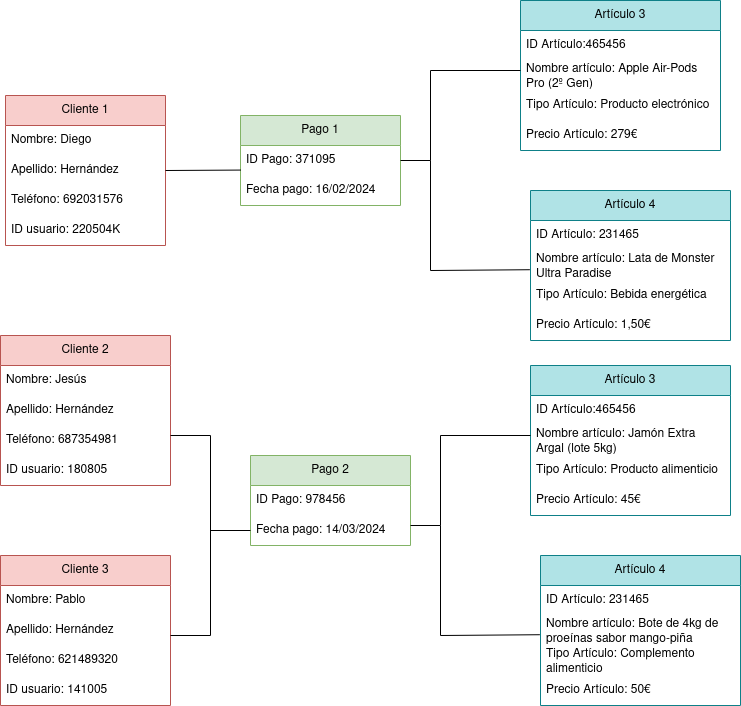

The diagram above was exported from draw.io. Its source (the exported page's mxGraphModel, read from the mxfile embedded in the PNG):
<mxGraphModel dx="1247" dy="667" grid="1" gridSize="10" guides="1" tooltips="1" connect="1" arrows="1" fold="1" page="1" pageScale="1" pageWidth="827" pageHeight="1169" math="0" shadow="0">
  <root>
    <mxCell id="0" />
    <mxCell id="1" parent="0" />
    <mxCell id="hWXpu2DrEECb9KUz23bU-1" value="Cliente 1" style="swimlane;fontStyle=0;childLayout=stackLayout;horizontal=1;startSize=30;horizontalStack=0;resizeParent=1;resizeParentMax=0;resizeLast=0;collapsible=1;marginBottom=0;whiteSpace=wrap;html=1;fillColor=#f8cecc;strokeColor=#b85450;" parent="1" vertex="1">
      <mxGeometry x="75" y="260" width="160" height="150" as="geometry" />
    </mxCell>
    <mxCell id="hWXpu2DrEECb9KUz23bU-2" value="Nombre: Diego" style="text;strokeColor=none;fillColor=none;align=left;verticalAlign=middle;spacingLeft=4;spacingRight=4;overflow=hidden;points=[[0,0.5],[1,0.5]];portConstraint=eastwest;rotatable=0;whiteSpace=wrap;html=1;" parent="hWXpu2DrEECb9KUz23bU-1" vertex="1">
      <mxGeometry y="30" width="160" height="30" as="geometry" />
    </mxCell>
    <mxCell id="hWXpu2DrEECb9KUz23bU-3" value="Apellido: Hernández" style="text;strokeColor=none;fillColor=none;align=left;verticalAlign=middle;spacingLeft=4;spacingRight=4;overflow=hidden;points=[[0,0.5],[1,0.5]];portConstraint=eastwest;rotatable=0;whiteSpace=wrap;html=1;" parent="hWXpu2DrEECb9KUz23bU-1" vertex="1">
      <mxGeometry y="60" width="160" height="30" as="geometry" />
    </mxCell>
    <mxCell id="hWXpu2DrEECb9KUz23bU-33" value="Teléfono: 692031576" style="text;strokeColor=none;fillColor=none;align=left;verticalAlign=middle;spacingLeft=4;spacingRight=4;overflow=hidden;points=[[0,0.5],[1,0.5]];portConstraint=eastwest;rotatable=0;whiteSpace=wrap;html=1;" parent="hWXpu2DrEECb9KUz23bU-1" vertex="1">
      <mxGeometry y="90" width="160" height="30" as="geometry" />
    </mxCell>
    <mxCell id="hWXpu2DrEECb9KUz23bU-34" value="ID usuario: 220504K" style="text;strokeColor=none;fillColor=none;align=left;verticalAlign=middle;spacingLeft=4;spacingRight=4;overflow=hidden;points=[[0,0.5],[1,0.5]];portConstraint=eastwest;rotatable=0;whiteSpace=wrap;html=1;" parent="hWXpu2DrEECb9KUz23bU-1" vertex="1">
      <mxGeometry y="120" width="160" height="30" as="geometry" />
    </mxCell>
    <mxCell id="hWXpu2DrEECb9KUz23bU-21" value="Artículo 4" style="swimlane;fontStyle=0;childLayout=stackLayout;horizontal=1;startSize=30;horizontalStack=0;resizeParent=1;resizeParentMax=0;resizeLast=0;collapsible=1;marginBottom=0;whiteSpace=wrap;html=1;fillColor=#b0e3e6;strokeColor=#0e8088;" parent="1" vertex="1">
      <mxGeometry x="610" y="720" width="200" height="150" as="geometry" />
    </mxCell>
    <mxCell id="NvAWlKxdOPRulbcYiUfA-1" value="ID Artículo: 231465" style="text;strokeColor=none;fillColor=none;align=left;verticalAlign=middle;spacingLeft=4;spacingRight=4;overflow=hidden;points=[[0,0.5],[1,0.5]];portConstraint=eastwest;rotatable=0;whiteSpace=wrap;html=1;" vertex="1" parent="hWXpu2DrEECb9KUz23bU-21">
      <mxGeometry y="30" width="200" height="30" as="geometry" />
    </mxCell>
    <mxCell id="hWXpu2DrEECb9KUz23bU-22" value="Nombre artículo: Bote de 4kg de proeínas sabor mango-piña" style="text;strokeColor=none;fillColor=none;align=left;verticalAlign=middle;spacingLeft=4;spacingRight=4;overflow=hidden;points=[[0,0.5],[1,0.5]];portConstraint=eastwest;rotatable=0;whiteSpace=wrap;html=1;" parent="hWXpu2DrEECb9KUz23bU-21" vertex="1">
      <mxGeometry y="60" width="200" height="30" as="geometry" />
    </mxCell>
    <mxCell id="NvAWlKxdOPRulbcYiUfA-2" value="Tipo Artículo: Complemento alimenticio" style="text;strokeColor=none;fillColor=none;align=left;verticalAlign=middle;spacingLeft=4;spacingRight=4;overflow=hidden;points=[[0,0.5],[1,0.5]];portConstraint=eastwest;rotatable=0;whiteSpace=wrap;html=1;" vertex="1" parent="hWXpu2DrEECb9KUz23bU-21">
      <mxGeometry y="90" width="200" height="30" as="geometry" />
    </mxCell>
    <mxCell id="hWXpu2DrEECb9KUz23bU-23" value="Precio Artículo: 50€" style="text;strokeColor=none;fillColor=none;align=left;verticalAlign=middle;spacingLeft=4;spacingRight=4;overflow=hidden;points=[[0,0.5],[1,0.5]];portConstraint=eastwest;rotatable=0;whiteSpace=wrap;html=1;" parent="hWXpu2DrEECb9KUz23bU-21" vertex="1">
      <mxGeometry y="120" width="200" height="30" as="geometry" />
    </mxCell>
    <mxCell id="hWXpu2DrEECb9KUz23bU-35" value="Cliente 2" style="swimlane;fontStyle=0;childLayout=stackLayout;horizontal=1;startSize=30;horizontalStack=0;resizeParent=1;resizeParentMax=0;resizeLast=0;collapsible=1;marginBottom=0;whiteSpace=wrap;html=1;fillColor=#f8cecc;strokeColor=#b85450;" parent="1" vertex="1">
      <mxGeometry x="70" y="500" width="170" height="150" as="geometry" />
    </mxCell>
    <mxCell id="hWXpu2DrEECb9KUz23bU-36" value="Nombre: Jesús" style="text;strokeColor=none;fillColor=none;align=left;verticalAlign=middle;spacingLeft=4;spacingRight=4;overflow=hidden;points=[[0,0.5],[1,0.5]];portConstraint=eastwest;rotatable=0;whiteSpace=wrap;html=1;" parent="hWXpu2DrEECb9KUz23bU-35" vertex="1">
      <mxGeometry y="30" width="170" height="30" as="geometry" />
    </mxCell>
    <mxCell id="hWXpu2DrEECb9KUz23bU-37" value="Apellido: Hernández" style="text;strokeColor=none;fillColor=none;align=left;verticalAlign=middle;spacingLeft=4;spacingRight=4;overflow=hidden;points=[[0,0.5],[1,0.5]];portConstraint=eastwest;rotatable=0;whiteSpace=wrap;html=1;" parent="hWXpu2DrEECb9KUz23bU-35" vertex="1">
      <mxGeometry y="60" width="170" height="30" as="geometry" />
    </mxCell>
    <mxCell id="hWXpu2DrEECb9KUz23bU-39" value="Teléfono: 687354981" style="text;strokeColor=none;fillColor=none;align=left;verticalAlign=middle;spacingLeft=4;spacingRight=4;overflow=hidden;points=[[0,0.5],[1,0.5]];portConstraint=eastwest;rotatable=0;whiteSpace=wrap;html=1;" parent="hWXpu2DrEECb9KUz23bU-35" vertex="1">
      <mxGeometry y="90" width="170" height="30" as="geometry" />
    </mxCell>
    <mxCell id="hWXpu2DrEECb9KUz23bU-40" value="ID usuario: 180805" style="text;strokeColor=none;fillColor=none;align=left;verticalAlign=middle;spacingLeft=4;spacingRight=4;overflow=hidden;points=[[0,0.5],[1,0.5]];portConstraint=eastwest;rotatable=0;whiteSpace=wrap;html=1;" parent="hWXpu2DrEECb9KUz23bU-35" vertex="1">
      <mxGeometry y="120" width="170" height="30" as="geometry" />
    </mxCell>
    <mxCell id="hWXpu2DrEECb9KUz23bU-41" value="Cliente 3" style="swimlane;fontStyle=0;childLayout=stackLayout;horizontal=1;startSize=30;horizontalStack=0;resizeParent=1;resizeParentMax=0;resizeLast=0;collapsible=1;marginBottom=0;whiteSpace=wrap;html=1;fillColor=#f8cecc;strokeColor=#b85450;" parent="1" vertex="1">
      <mxGeometry x="70" y="720" width="170" height="150" as="geometry" />
    </mxCell>
    <mxCell id="hWXpu2DrEECb9KUz23bU-42" value="Nombre: Pablo" style="text;strokeColor=none;fillColor=none;align=left;verticalAlign=middle;spacingLeft=4;spacingRight=4;overflow=hidden;points=[[0,0.5],[1,0.5]];portConstraint=eastwest;rotatable=0;whiteSpace=wrap;html=1;" parent="hWXpu2DrEECb9KUz23bU-41" vertex="1">
      <mxGeometry y="30" width="170" height="30" as="geometry" />
    </mxCell>
    <mxCell id="hWXpu2DrEECb9KUz23bU-43" value="Apellido: Hernández" style="text;strokeColor=none;fillColor=none;align=left;verticalAlign=middle;spacingLeft=4;spacingRight=4;overflow=hidden;points=[[0,0.5],[1,0.5]];portConstraint=eastwest;rotatable=0;whiteSpace=wrap;html=1;" parent="hWXpu2DrEECb9KUz23bU-41" vertex="1">
      <mxGeometry y="60" width="170" height="30" as="geometry" />
    </mxCell>
    <mxCell id="hWXpu2DrEECb9KUz23bU-45" value="Teléfono: 621489320" style="text;strokeColor=none;fillColor=none;align=left;verticalAlign=middle;spacingLeft=4;spacingRight=4;overflow=hidden;points=[[0,0.5],[1,0.5]];portConstraint=eastwest;rotatable=0;whiteSpace=wrap;html=1;" parent="hWXpu2DrEECb9KUz23bU-41" vertex="1">
      <mxGeometry y="90" width="170" height="30" as="geometry" />
    </mxCell>
    <mxCell id="hWXpu2DrEECb9KUz23bU-46" value="ID usuario: 141005" style="text;strokeColor=none;fillColor=none;align=left;verticalAlign=middle;spacingLeft=4;spacingRight=4;overflow=hidden;points=[[0,0.5],[1,0.5]];portConstraint=eastwest;rotatable=0;whiteSpace=wrap;html=1;" parent="hWXpu2DrEECb9KUz23bU-41" vertex="1">
      <mxGeometry y="120" width="170" height="30" as="geometry" />
    </mxCell>
    <mxCell id="hWXpu2DrEECb9KUz23bU-47" value="Pago 2" style="swimlane;fontStyle=0;childLayout=stackLayout;horizontal=1;startSize=30;horizontalStack=0;resizeParent=1;resizeParentMax=0;resizeLast=0;collapsible=1;marginBottom=0;whiteSpace=wrap;html=1;fillColor=#d5e8d4;strokeColor=#82b366;" parent="1" vertex="1">
      <mxGeometry x="320" y="620" width="160" height="90" as="geometry" />
    </mxCell>
    <mxCell id="hWXpu2DrEECb9KUz23bU-48" value="ID Pago: 978456" style="text;strokeColor=none;fillColor=none;align=left;verticalAlign=middle;spacingLeft=4;spacingRight=4;overflow=hidden;points=[[0,0.5],[1,0.5]];portConstraint=eastwest;rotatable=0;whiteSpace=wrap;html=1;" parent="hWXpu2DrEECb9KUz23bU-47" vertex="1">
      <mxGeometry y="30" width="160" height="30" as="geometry" />
    </mxCell>
    <mxCell id="hWXpu2DrEECb9KUz23bU-49" value="Fecha pago: 14/03/2024" style="text;strokeColor=none;fillColor=none;align=left;verticalAlign=middle;spacingLeft=4;spacingRight=4;overflow=hidden;points=[[0,0.5],[1,0.5]];portConstraint=eastwest;rotatable=0;whiteSpace=wrap;html=1;" parent="hWXpu2DrEECb9KUz23bU-47" vertex="1">
      <mxGeometry y="60" width="160" height="30" as="geometry" />
    </mxCell>
    <mxCell id="hWXpu2DrEECb9KUz23bU-53" value="Pago 1" style="swimlane;fontStyle=0;childLayout=stackLayout;horizontal=1;startSize=30;horizontalStack=0;resizeParent=1;resizeParentMax=0;resizeLast=0;collapsible=1;marginBottom=0;whiteSpace=wrap;html=1;fillColor=#d5e8d4;strokeColor=#82b366;" parent="1" vertex="1">
      <mxGeometry x="310" y="280" width="160" height="90" as="geometry" />
    </mxCell>
    <mxCell id="hWXpu2DrEECb9KUz23bU-54" value="ID Pago: 371095" style="text;strokeColor=none;fillColor=none;align=left;verticalAlign=middle;spacingLeft=4;spacingRight=4;overflow=hidden;points=[[0,0.5],[1,0.5]];portConstraint=eastwest;rotatable=0;whiteSpace=wrap;html=1;" parent="hWXpu2DrEECb9KUz23bU-53" vertex="1">
      <mxGeometry y="30" width="160" height="30" as="geometry" />
    </mxCell>
    <mxCell id="hWXpu2DrEECb9KUz23bU-55" value="Fecha pago: 16/02/2024" style="text;strokeColor=none;fillColor=none;align=left;verticalAlign=middle;spacingLeft=4;spacingRight=4;overflow=hidden;points=[[0,0.5],[1,0.5]];portConstraint=eastwest;rotatable=0;whiteSpace=wrap;html=1;" parent="hWXpu2DrEECb9KUz23bU-53" vertex="1">
      <mxGeometry y="60" width="160" height="30" as="geometry" />
    </mxCell>
    <mxCell id="hWXpu2DrEECb9KUz23bU-60" value="" style="endArrow=none;html=1;rounded=0;entryX=0;entryY=0.5;entryDx=0;entryDy=0;" parent="1" target="hWXpu2DrEECb9KUz23bU-49" edge="1">
      <mxGeometry width="50" height="50" relative="1" as="geometry">
        <mxPoint x="240" y="600" as="sourcePoint" />
        <mxPoint x="290" y="550" as="targetPoint" />
        <Array as="points">
          <mxPoint x="280" y="600" />
          <mxPoint x="280" y="695" />
        </Array>
      </mxGeometry>
    </mxCell>
    <mxCell id="hWXpu2DrEECb9KUz23bU-61" value="" style="endArrow=none;html=1;rounded=0;" parent="1" edge="1">
      <mxGeometry width="50" height="50" relative="1" as="geometry">
        <mxPoint x="240" y="800" as="sourcePoint" />
        <mxPoint x="280" y="690" as="targetPoint" />
        <Array as="points">
          <mxPoint x="280" y="800" />
        </Array>
      </mxGeometry>
    </mxCell>
    <mxCell id="hWXpu2DrEECb9KUz23bU-62" value="" style="endArrow=none;html=1;rounded=0;entryX=-0.003;entryY=0.641;entryDx=0;entryDy=0;entryPerimeter=0;" parent="1" target="hWXpu2DrEECb9KUz23bU-22" edge="1">
      <mxGeometry width="50" height="50" relative="1" as="geometry">
        <mxPoint x="480" y="690" as="sourcePoint" />
        <mxPoint x="530" y="640" as="targetPoint" />
        <Array as="points">
          <mxPoint x="510" y="690" />
          <mxPoint x="510" y="800" />
        </Array>
      </mxGeometry>
    </mxCell>
    <mxCell id="hWXpu2DrEECb9KUz23bU-63" value="" style="endArrow=none;html=1;rounded=0;exitX=1;exitY=0.5;exitDx=0;exitDy=0;entryX=0.003;entryY=0.819;entryDx=0;entryDy=0;entryPerimeter=0;" parent="1" source="hWXpu2DrEECb9KUz23bU-3" target="hWXpu2DrEECb9KUz23bU-54" edge="1">
      <mxGeometry width="50" height="50" relative="1" as="geometry">
        <mxPoint x="250" y="380" as="sourcePoint" />
        <mxPoint x="300" y="330" as="targetPoint" />
      </mxGeometry>
    </mxCell>
    <mxCell id="NvAWlKxdOPRulbcYiUfA-3" value="Artículo 3" style="swimlane;fontStyle=0;childLayout=stackLayout;horizontal=1;startSize=30;horizontalStack=0;resizeParent=1;resizeParentMax=0;resizeLast=0;collapsible=1;marginBottom=0;whiteSpace=wrap;html=1;fillColor=#b0e3e6;strokeColor=#0e8088;" vertex="1" parent="1">
      <mxGeometry x="600" y="530" width="200" height="150" as="geometry" />
    </mxCell>
    <mxCell id="NvAWlKxdOPRulbcYiUfA-4" value="ID Artículo:465456" style="text;strokeColor=none;fillColor=none;align=left;verticalAlign=middle;spacingLeft=4;spacingRight=4;overflow=hidden;points=[[0,0.5],[1,0.5]];portConstraint=eastwest;rotatable=0;whiteSpace=wrap;html=1;" vertex="1" parent="NvAWlKxdOPRulbcYiUfA-3">
      <mxGeometry y="30" width="200" height="30" as="geometry" />
    </mxCell>
    <mxCell id="NvAWlKxdOPRulbcYiUfA-5" value="Nombre artículo: Jamón Extra Argal (lote 5kg)" style="text;strokeColor=none;fillColor=none;align=left;verticalAlign=middle;spacingLeft=4;spacingRight=4;overflow=hidden;points=[[0,0.5],[1,0.5]];portConstraint=eastwest;rotatable=0;whiteSpace=wrap;html=1;" vertex="1" parent="NvAWlKxdOPRulbcYiUfA-3">
      <mxGeometry y="60" width="200" height="30" as="geometry" />
    </mxCell>
    <mxCell id="NvAWlKxdOPRulbcYiUfA-6" value="Tipo Artículo: Producto alimenticio" style="text;strokeColor=none;fillColor=none;align=left;verticalAlign=middle;spacingLeft=4;spacingRight=4;overflow=hidden;points=[[0,0.5],[1,0.5]];portConstraint=eastwest;rotatable=0;whiteSpace=wrap;html=1;" vertex="1" parent="NvAWlKxdOPRulbcYiUfA-3">
      <mxGeometry y="90" width="200" height="30" as="geometry" />
    </mxCell>
    <mxCell id="NvAWlKxdOPRulbcYiUfA-7" value="Precio Artículo: 45€" style="text;strokeColor=none;fillColor=none;align=left;verticalAlign=middle;spacingLeft=4;spacingRight=4;overflow=hidden;points=[[0,0.5],[1,0.5]];portConstraint=eastwest;rotatable=0;whiteSpace=wrap;html=1;" vertex="1" parent="NvAWlKxdOPRulbcYiUfA-3">
      <mxGeometry y="120" width="200" height="30" as="geometry" />
    </mxCell>
    <mxCell id="NvAWlKxdOPRulbcYiUfA-8" value="" style="endArrow=none;html=1;rounded=0;" edge="1" parent="1">
      <mxGeometry width="50" height="50" relative="1" as="geometry">
        <mxPoint x="510" y="690" as="sourcePoint" />
        <mxPoint x="600" y="600" as="targetPoint" />
        <Array as="points">
          <mxPoint x="510" y="600" />
        </Array>
      </mxGeometry>
    </mxCell>
    <mxCell id="NvAWlKxdOPRulbcYiUfA-9" value="Artículo 4" style="swimlane;fontStyle=0;childLayout=stackLayout;horizontal=1;startSize=30;horizontalStack=0;resizeParent=1;resizeParentMax=0;resizeLast=0;collapsible=1;marginBottom=0;whiteSpace=wrap;html=1;fillColor=#b0e3e6;strokeColor=#0e8088;" vertex="1" parent="1">
      <mxGeometry x="600" y="355" width="200" height="150" as="geometry" />
    </mxCell>
    <mxCell id="NvAWlKxdOPRulbcYiUfA-10" value="ID Artículo: 231465" style="text;strokeColor=none;fillColor=none;align=left;verticalAlign=middle;spacingLeft=4;spacingRight=4;overflow=hidden;points=[[0,0.5],[1,0.5]];portConstraint=eastwest;rotatable=0;whiteSpace=wrap;html=1;" vertex="1" parent="NvAWlKxdOPRulbcYiUfA-9">
      <mxGeometry y="30" width="200" height="30" as="geometry" />
    </mxCell>
    <mxCell id="NvAWlKxdOPRulbcYiUfA-11" value="Nombre artículo: Lata de Monster Ultra Paradise" style="text;strokeColor=none;fillColor=none;align=left;verticalAlign=middle;spacingLeft=4;spacingRight=4;overflow=hidden;points=[[0,0.5],[1,0.5]];portConstraint=eastwest;rotatable=0;whiteSpace=wrap;html=1;" vertex="1" parent="NvAWlKxdOPRulbcYiUfA-9">
      <mxGeometry y="60" width="200" height="30" as="geometry" />
    </mxCell>
    <mxCell id="NvAWlKxdOPRulbcYiUfA-12" value="Tipo Artículo: Bebida energética" style="text;strokeColor=none;fillColor=none;align=left;verticalAlign=middle;spacingLeft=4;spacingRight=4;overflow=hidden;points=[[0,0.5],[1,0.5]];portConstraint=eastwest;rotatable=0;whiteSpace=wrap;html=1;" vertex="1" parent="NvAWlKxdOPRulbcYiUfA-9">
      <mxGeometry y="90" width="200" height="30" as="geometry" />
    </mxCell>
    <mxCell id="NvAWlKxdOPRulbcYiUfA-13" value="Precio Artículo: 1,50€" style="text;strokeColor=none;fillColor=none;align=left;verticalAlign=middle;spacingLeft=4;spacingRight=4;overflow=hidden;points=[[0,0.5],[1,0.5]];portConstraint=eastwest;rotatable=0;whiteSpace=wrap;html=1;" vertex="1" parent="NvAWlKxdOPRulbcYiUfA-9">
      <mxGeometry y="120" width="200" height="30" as="geometry" />
    </mxCell>
    <mxCell id="NvAWlKxdOPRulbcYiUfA-14" value="" style="endArrow=none;html=1;rounded=0;entryX=-0.003;entryY=0.641;entryDx=0;entryDy=0;entryPerimeter=0;" edge="1" parent="1" target="NvAWlKxdOPRulbcYiUfA-11">
      <mxGeometry width="50" height="50" relative="1" as="geometry">
        <mxPoint x="470" y="325" as="sourcePoint" />
        <mxPoint x="520" y="275" as="targetPoint" />
        <Array as="points">
          <mxPoint x="500" y="325" />
          <mxPoint x="500" y="435" />
        </Array>
      </mxGeometry>
    </mxCell>
    <mxCell id="NvAWlKxdOPRulbcYiUfA-15" value="Artículo 3" style="swimlane;fontStyle=0;childLayout=stackLayout;horizontal=1;startSize=30;horizontalStack=0;resizeParent=1;resizeParentMax=0;resizeLast=0;collapsible=1;marginBottom=0;whiteSpace=wrap;html=1;fillColor=#b0e3e6;strokeColor=#0e8088;" vertex="1" parent="1">
      <mxGeometry x="590" y="165" width="200" height="150" as="geometry" />
    </mxCell>
    <mxCell id="NvAWlKxdOPRulbcYiUfA-16" value="ID Artículo:465456" style="text;strokeColor=none;fillColor=none;align=left;verticalAlign=middle;spacingLeft=4;spacingRight=4;overflow=hidden;points=[[0,0.5],[1,0.5]];portConstraint=eastwest;rotatable=0;whiteSpace=wrap;html=1;" vertex="1" parent="NvAWlKxdOPRulbcYiUfA-15">
      <mxGeometry y="30" width="200" height="30" as="geometry" />
    </mxCell>
    <mxCell id="NvAWlKxdOPRulbcYiUfA-17" value="Nombre artículo: Apple Air-Pods Pro (2º Gen)" style="text;strokeColor=none;fillColor=none;align=left;verticalAlign=middle;spacingLeft=4;spacingRight=4;overflow=hidden;points=[[0,0.5],[1,0.5]];portConstraint=eastwest;rotatable=0;whiteSpace=wrap;html=1;" vertex="1" parent="NvAWlKxdOPRulbcYiUfA-15">
      <mxGeometry y="60" width="200" height="30" as="geometry" />
    </mxCell>
    <mxCell id="NvAWlKxdOPRulbcYiUfA-18" value="Tipo Artículo: Producto electrónico" style="text;strokeColor=none;fillColor=none;align=left;verticalAlign=middle;spacingLeft=4;spacingRight=4;overflow=hidden;points=[[0,0.5],[1,0.5]];portConstraint=eastwest;rotatable=0;whiteSpace=wrap;html=1;" vertex="1" parent="NvAWlKxdOPRulbcYiUfA-15">
      <mxGeometry y="90" width="200" height="30" as="geometry" />
    </mxCell>
    <mxCell id="NvAWlKxdOPRulbcYiUfA-19" value="Precio Artículo: 279€" style="text;strokeColor=none;fillColor=none;align=left;verticalAlign=middle;spacingLeft=4;spacingRight=4;overflow=hidden;points=[[0,0.5],[1,0.5]];portConstraint=eastwest;rotatable=0;whiteSpace=wrap;html=1;" vertex="1" parent="NvAWlKxdOPRulbcYiUfA-15">
      <mxGeometry y="120" width="200" height="30" as="geometry" />
    </mxCell>
    <mxCell id="NvAWlKxdOPRulbcYiUfA-20" value="" style="endArrow=none;html=1;rounded=0;" edge="1" parent="1">
      <mxGeometry width="50" height="50" relative="1" as="geometry">
        <mxPoint x="500" y="325" as="sourcePoint" />
        <mxPoint x="590" y="235" as="targetPoint" />
        <Array as="points">
          <mxPoint x="500" y="235" />
        </Array>
      </mxGeometry>
    </mxCell>
  </root>
</mxGraphModel>